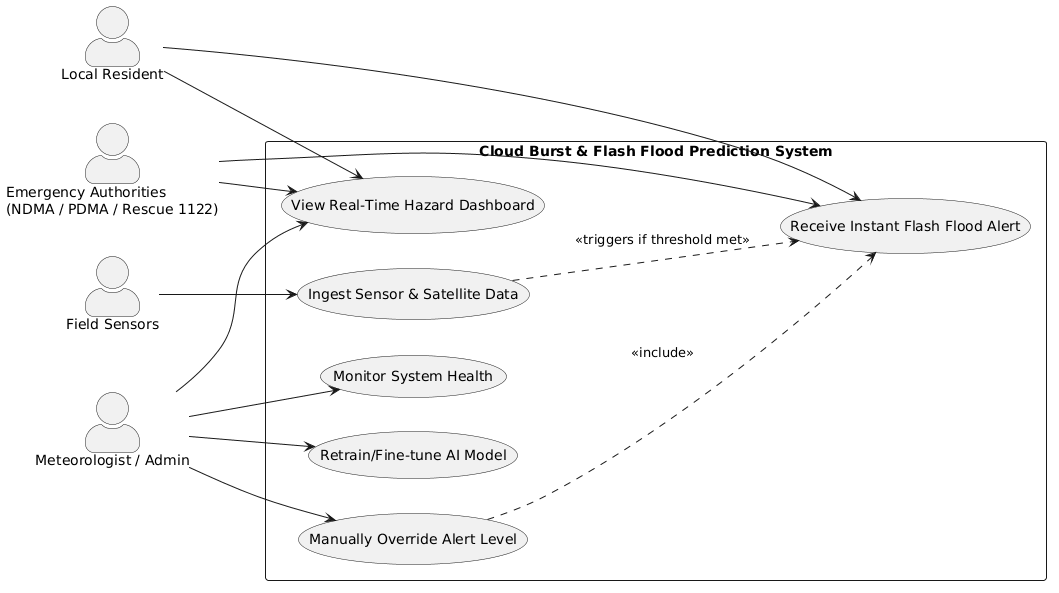

The diagram above was rendered by PlantUML. Its source (embedded in the PNG):
@startuml
skinparam actorStyle awesome
left to right direction

actor "Field Sensors" as Sensors
actor "Meteorologist / Admin" as Admin
actor "Local Resident" as Resident
actor "Emergency Authorities\n(NDMA / PDMA / Rescue 1122)" as Rescue

rectangle "Cloud Burst & Flash Flood Prediction System" {
    usecase "Ingest Sensor & Satellite Data" as UC_Ingest
    usecase "Monitor System Health" as UC_Monitor
    usecase "Retrain/Fine-tune AI Model" as UC_Train
    usecase "View Real-Time Hazard Dashboard" as UC_Dashboard
    usecase "Receive Instant Flash Flood Alert" as UC_Alert
    usecase "Manually Override Alert Level" as UC_Override
}

Sensors --> UC_Ingest
Admin --> UC_Monitor
Admin --> UC_Train
Admin --> UC_Override
Admin --> UC_Dashboard

Resident --> UC_Dashboard
Resident --> UC_Alert

UC_Override ..> UC_Alert : <<include>>
UC_Ingest ..> UC_Alert : <<triggers if threshold met>>
Rescue --> UC_Alert
Rescue --> UC_Dashboard

@endum